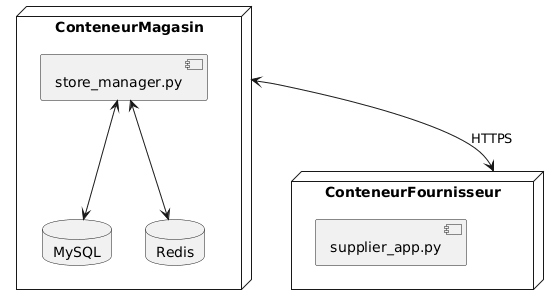

The diagram above was rendered by PlantUML. Its source (embedded in the PNG):
@startuml
node ConteneurMagasin {
    component "store_manager.py" 
    database "MySQL"
    database "Redis"
    "store_manager.py" <--> "MySQL"
    "store_manager.py" <--> "Redis"
  }

  node ConteneurFournisseur {
    component "supplier_app.py" 
  }

  ConteneurMagasin <--> ConteneurFournisseur : HTTPS
@enduml